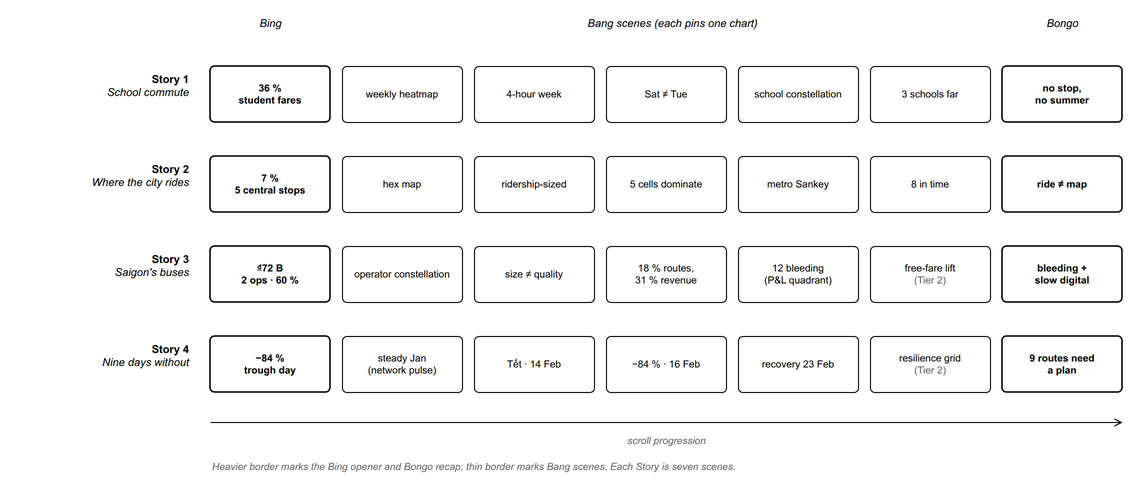

The diagram above was exported from draw.io. Its source (the exported page's mxGraphModel, read from the mxfile embedded in the PNG):
<mxGraphModel dx="1240" dy="600" grid="0" gridSize="10" guides="1" tooltips="1" connect="1" arrows="1" fold="1" page="1" pageScale="1" pageWidth="1240" pageHeight="520" math="0" shadow="0">
  <root>
    <mxCell id="0" />
    <mxCell id="1" parent="0" />
    <mxCell id="aBing" value="&lt;i&gt;Bing&lt;/i&gt;" style="text;html=1;align=center;fontSize=11;fontStyle=2;fontColor=#000000;fontFamily=Helvetica;" parent="1" vertex="1">
      <mxGeometry x="220" y="34" width="120" height="18" as="geometry" />
    </mxCell>
    <mxCell id="aBang" value="&lt;i&gt;Bang scenes (each pins one chart)&lt;/i&gt;" style="text;html=1;align=center;fontSize=11;fontStyle=2;fontColor=#000000;fontFamily=Helvetica;" parent="1" vertex="1">
      <mxGeometry x="352" y="34" width="660" height="18" as="geometry" />
    </mxCell>
    <mxCell id="aBongo" value="&lt;i&gt;Bongo&lt;/i&gt;" style="text;html=1;align=center;fontSize=11;fontStyle=2;fontColor=#000000;fontFamily=Helvetica;" parent="1" vertex="1">
      <mxGeometry x="1012" y="34" width="120" height="18" as="geometry" />
    </mxCell>
    <mxCell id="l1" value="&lt;b&gt;Story 1&lt;/b&gt;&lt;br/&gt;&lt;i&gt;School commute&lt;/i&gt;" style="text;html=1;align=right;fontSize=11;fontFamily=Helvetica;" parent="1" vertex="1">
      <mxGeometry x="20" y="90" width="180" height="50" as="geometry" />
    </mxCell>
    <mxCell id="s1b" value="36 %&#10;student fares" style="rounded=1;arcSize=8;whiteSpace=wrap;html=1;fillColor=#FFFFFF;strokeColor=#000000;strokeWidth=1.5;fontSize=10;fontStyle=1;align=center;verticalAlign=middle;fontFamily=Helvetica;" parent="1" vertex="1">
      <mxGeometry x="220" y="90" width="120" height="56" as="geometry" />
    </mxCell>
    <mxCell id="s1a1" value="weekly heatmap" style="rounded=1;arcSize=8;whiteSpace=wrap;html=1;fillColor=#FFFFFF;strokeColor=#000000;strokeWidth=1;fontSize=10;align=center;verticalAlign=middle;fontFamily=Helvetica;" parent="1" vertex="1">
      <mxGeometry x="352" y="90" width="120" height="56" as="geometry" />
    </mxCell>
    <mxCell id="s1a2" value="4-hour week" style="rounded=1;arcSize=8;whiteSpace=wrap;html=1;fillColor=#FFFFFF;strokeColor=#000000;strokeWidth=1;fontSize=10;align=center;verticalAlign=middle;fontFamily=Helvetica;" parent="1" vertex="1">
      <mxGeometry x="484" y="90" width="120" height="56" as="geometry" />
    </mxCell>
    <mxCell id="s1a3" value="Sat ≠ Tue" style="rounded=1;arcSize=8;whiteSpace=wrap;html=1;fillColor=#FFFFFF;strokeColor=#000000;strokeWidth=1;fontSize=10;align=center;verticalAlign=middle;fontFamily=Helvetica;" parent="1" vertex="1">
      <mxGeometry x="616" y="90" width="120" height="56" as="geometry" />
    </mxCell>
    <mxCell id="s1a4" value="school constellation" style="rounded=1;arcSize=8;whiteSpace=wrap;html=1;fillColor=#FFFFFF;strokeColor=#000000;strokeWidth=1;fontSize=10;align=center;verticalAlign=middle;fontFamily=Helvetica;" parent="1" vertex="1">
      <mxGeometry x="748" y="90" width="120" height="56" as="geometry" />
    </mxCell>
    <mxCell id="s1a5" value="3 schools far" style="rounded=1;arcSize=8;whiteSpace=wrap;html=1;fillColor=#FFFFFF;strokeColor=#000000;strokeWidth=1;fontSize=10;align=center;verticalAlign=middle;fontFamily=Helvetica;" parent="1" vertex="1">
      <mxGeometry x="880" y="90" width="120" height="56" as="geometry" />
    </mxCell>
    <mxCell id="s1bo" value="no stop,&#10;no summer" style="rounded=1;arcSize=8;whiteSpace=wrap;html=1;fillColor=#FFFFFF;strokeColor=#000000;strokeWidth=1.5;fontSize=10;fontStyle=1;align=center;verticalAlign=middle;fontFamily=Helvetica;" parent="1" vertex="1">
      <mxGeometry x="1012" y="90" width="120" height="56" as="geometry" />
    </mxCell>
    <mxCell id="l2" value="&lt;b&gt;Story 2&lt;/b&gt;&lt;br/&gt;&lt;i&gt;Where the city rides&lt;/i&gt;" style="text;html=1;align=right;fontSize=11;fontFamily=Helvetica;" parent="1" vertex="1">
      <mxGeometry x="20" y="180" width="180" height="50" as="geometry" />
    </mxCell>
    <mxCell id="s2b" value="7 %&#10;5 central stops" style="rounded=1;arcSize=8;whiteSpace=wrap;html=1;fillColor=#FFFFFF;strokeColor=#000000;strokeWidth=1.5;fontSize=10;fontStyle=1;align=center;verticalAlign=middle;fontFamily=Helvetica;" parent="1" vertex="1">
      <mxGeometry x="220" y="180" width="120" height="56" as="geometry" />
    </mxCell>
    <mxCell id="s2a1" value="hex map" style="rounded=1;arcSize=8;whiteSpace=wrap;html=1;fillColor=#FFFFFF;strokeColor=#000000;strokeWidth=1;fontSize=10;align=center;verticalAlign=middle;fontFamily=Helvetica;" parent="1" vertex="1">
      <mxGeometry x="352" y="180" width="120" height="56" as="geometry" />
    </mxCell>
    <mxCell id="s2a2" value="ridership-sized" style="rounded=1;arcSize=8;whiteSpace=wrap;html=1;fillColor=#FFFFFF;strokeColor=#000000;strokeWidth=1;fontSize=10;align=center;verticalAlign=middle;fontFamily=Helvetica;" parent="1" vertex="1">
      <mxGeometry x="484" y="180" width="120" height="56" as="geometry" />
    </mxCell>
    <mxCell id="s2a3" value="5 cells dominate" style="rounded=1;arcSize=8;whiteSpace=wrap;html=1;fillColor=#FFFFFF;strokeColor=#000000;strokeWidth=1;fontSize=10;align=center;verticalAlign=middle;fontFamily=Helvetica;" parent="1" vertex="1">
      <mxGeometry x="616" y="180" width="120" height="56" as="geometry" />
    </mxCell>
    <mxCell id="s2a4" value="metro Sankey" style="rounded=1;arcSize=8;whiteSpace=wrap;html=1;fillColor=#FFFFFF;strokeColor=#000000;strokeWidth=1;fontSize=10;align=center;verticalAlign=middle;fontFamily=Helvetica;" parent="1" vertex="1">
      <mxGeometry x="748" y="180" width="120" height="56" as="geometry" />
    </mxCell>
    <mxCell id="s2a5" value="8 in time" style="rounded=1;arcSize=8;whiteSpace=wrap;html=1;fillColor=#FFFFFF;strokeColor=#000000;strokeWidth=1;fontSize=10;align=center;verticalAlign=middle;fontFamily=Helvetica;" parent="1" vertex="1">
      <mxGeometry x="880" y="180" width="120" height="56" as="geometry" />
    </mxCell>
    <mxCell id="s2bo" value="ride ≠ map" style="rounded=1;arcSize=8;whiteSpace=wrap;html=1;fillColor=#FFFFFF;strokeColor=#000000;strokeWidth=1.5;fontSize=10;fontStyle=1;align=center;verticalAlign=middle;fontFamily=Helvetica;" parent="1" vertex="1">
      <mxGeometry x="1012" y="180" width="120" height="56" as="geometry" />
    </mxCell>
    <mxCell id="l3" value="&lt;b&gt;Story 3&lt;/b&gt;&lt;br/&gt;&lt;i&gt;Saigon's buses&lt;/i&gt;" style="text;html=1;align=right;fontSize=11;fontFamily=Helvetica;" parent="1" vertex="1">
      <mxGeometry x="20" y="270" width="180" height="50" as="geometry" />
    </mxCell>
    <mxCell id="s3b" value="₫72 B&#10;2 ops · 60 %" style="rounded=1;arcSize=8;whiteSpace=wrap;html=1;fillColor=#FFFFFF;strokeColor=#000000;strokeWidth=1.5;fontSize=10;fontStyle=1;align=center;verticalAlign=middle;fontFamily=Helvetica;" parent="1" vertex="1">
      <mxGeometry x="220" y="270" width="120" height="56" as="geometry" />
    </mxCell>
    <mxCell id="s3a1" value="operator constellation" style="rounded=1;arcSize=8;whiteSpace=wrap;html=1;fillColor=#FFFFFF;strokeColor=#000000;strokeWidth=1;fontSize=10;align=center;verticalAlign=middle;fontFamily=Helvetica;" parent="1" vertex="1">
      <mxGeometry x="352" y="270" width="120" height="56" as="geometry" />
    </mxCell>
    <mxCell id="s3a2" value="size ≠ quality" style="rounded=1;arcSize=8;whiteSpace=wrap;html=1;fillColor=#FFFFFF;strokeColor=#000000;strokeWidth=1;fontSize=10;align=center;verticalAlign=middle;fontFamily=Helvetica;" parent="1" vertex="1">
      <mxGeometry x="484" y="270" width="120" height="56" as="geometry" />
    </mxCell>
    <mxCell id="s3a3" value="18 % routes,&#10;31 % revenue" style="rounded=1;arcSize=8;whiteSpace=wrap;html=1;fillColor=#FFFFFF;strokeColor=#000000;strokeWidth=1;fontSize=10;align=center;verticalAlign=middle;fontFamily=Helvetica;" parent="1" vertex="1">
      <mxGeometry x="616" y="270" width="120" height="56" as="geometry" />
    </mxCell>
    <mxCell id="s3a4" value="12 bleeding&#10;(P&amp;L quadrant)" style="rounded=1;arcSize=8;whiteSpace=wrap;html=1;fillColor=#FFFFFF;strokeColor=#000000;strokeWidth=1;fontSize=10;align=center;verticalAlign=middle;fontFamily=Helvetica;" parent="1" vertex="1">
      <mxGeometry x="748" y="270" width="120" height="56" as="geometry" />
    </mxCell>
    <mxCell id="s3a5" value="free-fare lift&#10;&lt;font color=&quot;#666666&quot;&gt;(Tier 2)&lt;/font&gt;" style="rounded=1;arcSize=8;whiteSpace=wrap;html=1;fillColor=#FFFFFF;strokeColor=#000000;strokeWidth=1;fontSize=10;align=center;verticalAlign=middle;fontFamily=Helvetica;" parent="1" vertex="1">
      <mxGeometry x="880" y="270" width="120" height="56" as="geometry" />
    </mxCell>
    <mxCell id="s3bo" value="bleeding +&#10;slow digital" style="rounded=1;arcSize=8;whiteSpace=wrap;html=1;fillColor=#FFFFFF;strokeColor=#000000;strokeWidth=1.5;fontSize=10;fontStyle=1;align=center;verticalAlign=middle;fontFamily=Helvetica;" parent="1" vertex="1">
      <mxGeometry x="1012" y="270" width="120" height="56" as="geometry" />
    </mxCell>
    <mxCell id="l4" value="&lt;b&gt;Story 4&lt;/b&gt;&lt;br/&gt;&lt;i&gt;Nine days without&lt;/i&gt;" style="text;html=1;align=right;fontSize=11;fontFamily=Helvetica;" parent="1" vertex="1">
      <mxGeometry x="20" y="360" width="180" height="50" as="geometry" />
    </mxCell>
    <mxCell id="s4b" value="−84 %&#10;trough day" style="rounded=1;arcSize=8;whiteSpace=wrap;html=1;fillColor=#FFFFFF;strokeColor=#000000;strokeWidth=1.5;fontSize=10;fontStyle=1;align=center;verticalAlign=middle;fontFamily=Helvetica;" parent="1" vertex="1">
      <mxGeometry x="220" y="360" width="120" height="56" as="geometry" />
    </mxCell>
    <mxCell id="s4a1" value="steady Jan&#10;(network pulse)" style="rounded=1;arcSize=8;whiteSpace=wrap;html=1;fillColor=#FFFFFF;strokeColor=#000000;strokeWidth=1;fontSize=10;align=center;verticalAlign=middle;fontFamily=Helvetica;" parent="1" vertex="1">
      <mxGeometry x="352" y="360" width="120" height="56" as="geometry" />
    </mxCell>
    <mxCell id="s4a2" value="Tết · 14 Feb" style="rounded=1;arcSize=8;whiteSpace=wrap;html=1;fillColor=#FFFFFF;strokeColor=#000000;strokeWidth=1;fontSize=10;align=center;verticalAlign=middle;fontFamily=Helvetica;" parent="1" vertex="1">
      <mxGeometry x="484" y="360" width="120" height="56" as="geometry" />
    </mxCell>
    <mxCell id="s4a3" value="−84 % · 16 Feb" style="rounded=1;arcSize=8;whiteSpace=wrap;html=1;fillColor=#FFFFFF;strokeColor=#000000;strokeWidth=1;fontSize=10;align=center;verticalAlign=middle;fontFamily=Helvetica;" parent="1" vertex="1">
      <mxGeometry x="616" y="360" width="120" height="56" as="geometry" />
    </mxCell>
    <mxCell id="s4a4" value="recovery 23 Feb" style="rounded=1;arcSize=8;whiteSpace=wrap;html=1;fillColor=#FFFFFF;strokeColor=#000000;strokeWidth=1;fontSize=10;align=center;verticalAlign=middle;fontFamily=Helvetica;" parent="1" vertex="1">
      <mxGeometry x="748" y="360" width="120" height="56" as="geometry" />
    </mxCell>
    <mxCell id="s4a5" value="resilience grid&#10;&lt;font color=&quot;#666666&quot;&gt;(Tier 2)&lt;/font&gt;" style="rounded=1;arcSize=8;whiteSpace=wrap;html=1;fillColor=#FFFFFF;strokeColor=#000000;strokeWidth=1;fontSize=10;align=center;verticalAlign=middle;fontFamily=Helvetica;" parent="1" vertex="1">
      <mxGeometry x="880" y="360" width="120" height="56" as="geometry" />
    </mxCell>
    <mxCell id="s4bo" value="9 routes need&#10;a plan" style="rounded=1;arcSize=8;whiteSpace=wrap;html=1;fillColor=#FFFFFF;strokeColor=#000000;strokeWidth=1.5;fontSize=10;fontStyle=1;align=center;verticalAlign=middle;fontFamily=Helvetica;" parent="1" vertex="1">
      <mxGeometry x="1012" y="360" width="120" height="56" as="geometry" />
    </mxCell>
    <mxCell id="axis" value="" style="endArrow=open;endFill=0;html=1;strokeColor=#000000;strokeWidth=1;" parent="1" edge="1">
      <mxGeometry as="geometry">
        <mxPoint x="220" y="446" as="sourcePoint" />
        <mxPoint x="1132" y="446" as="targetPoint" />
      </mxGeometry>
    </mxCell>
    <mxCell id="axisLbl" value="&lt;i&gt;scroll progression&lt;/i&gt;" style="text;html=1;align=center;fontSize=10;fontStyle=2;fontColor=#666666;fontFamily=Helvetica;" parent="1" vertex="1">
      <mxGeometry x="576" y="452" width="200" height="18" as="geometry" />
    </mxCell>
    <mxCell id="legend" value="&lt;i&gt;Heavier border marks the Bing opener and Bongo recap; thin border marks Bang scenes. Each Story is seven scenes.&lt;/i&gt;" style="text;html=1;align=left;fontSize=10;fontStyle=2;fontColor=#666666;fontFamily=Helvetica;" parent="1" vertex="1">
      <mxGeometry x="220" y="478" width="912" height="20" as="geometry" />
    </mxCell>
  </root>
</mxGraphModel>